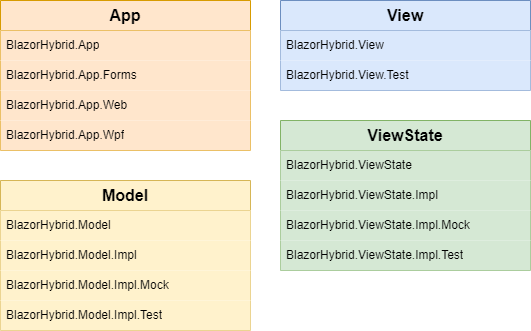

The diagram above was exported from draw.io. Its source (the exported page's mxGraphModel, read from the mxfile embedded in the PNG):
<mxGraphModel dx="1123" dy="787" grid="1" gridSize="10" guides="1" tooltips="1" connect="1" arrows="1" fold="1" page="1" pageScale="1" pageWidth="827" pageHeight="1169" background="none" math="0" shadow="0">
  <root>
    <mxCell id="0" />
    <mxCell id="1" parent="0" />
    <mxCell id="3" value="App" style="swimlane;fontStyle=1;childLayout=stackLayout;horizontal=1;startSize=30;horizontalStack=0;resizeParent=1;resizeParentMax=0;resizeLast=0;collapsible=1;marginBottom=0;whiteSpace=wrap;html=1;fillColor=#ffe6cc;strokeColor=#d79b00;labelBackgroundColor=none;fontSize=16;" vertex="1" parent="1">
      <mxGeometry x="40" y="40" width="250" height="150" as="geometry" />
    </mxCell>
    <mxCell id="4" value="BlazorHybrid.App" style="text;strokeColor=none;fillColor=#ffe6cc;align=left;verticalAlign=middle;spacingLeft=4;spacingRight=4;overflow=hidden;points=[[0,0.5],[1,0.5]];portConstraint=eastwest;rotatable=0;whiteSpace=wrap;html=1;" vertex="1" parent="3">
      <mxGeometry y="30" width="250" height="30" as="geometry" />
    </mxCell>
    <mxCell id="5" value="BlazorHybrid.App.Forms" style="text;strokeColor=none;fillColor=#ffe6cc;align=left;verticalAlign=middle;spacingLeft=4;spacingRight=4;overflow=hidden;points=[[0,0.5],[1,0.5]];portConstraint=eastwest;rotatable=0;whiteSpace=wrap;html=1;" vertex="1" parent="3">
      <mxGeometry y="60" width="250" height="30" as="geometry" />
    </mxCell>
    <mxCell id="6" value="BlazorHybrid.App.Web" style="text;strokeColor=none;fillColor=#ffe6cc;align=left;verticalAlign=middle;spacingLeft=4;spacingRight=4;overflow=hidden;points=[[0,0.5],[1,0.5]];portConstraint=eastwest;rotatable=0;whiteSpace=wrap;html=1;" vertex="1" parent="3">
      <mxGeometry y="90" width="250" height="30" as="geometry" />
    </mxCell>
    <mxCell id="7" value="BlazorHybrid.App.Wpf" style="text;strokeColor=none;fillColor=#ffe6cc;align=left;verticalAlign=middle;spacingLeft=4;spacingRight=4;overflow=hidden;points=[[0,0.5],[1,0.5]];portConstraint=eastwest;rotatable=0;whiteSpace=wrap;html=1;" vertex="1" parent="3">
      <mxGeometry y="120" width="250" height="30" as="geometry" />
    </mxCell>
    <mxCell id="8" value="Model" style="swimlane;fontStyle=1;childLayout=stackLayout;horizontal=1;startSize=30;horizontalStack=0;resizeParent=1;resizeParentMax=0;resizeLast=0;collapsible=1;marginBottom=0;whiteSpace=wrap;html=1;fillColor=#fff2cc;strokeColor=#d6b656;fontSize=16;" vertex="1" parent="1">
      <mxGeometry x="40" y="220" width="250" height="150" as="geometry" />
    </mxCell>
    <mxCell id="9" value="BlazorHybrid.Model" style="text;strokeColor=none;fillColor=#fff2cc;align=left;verticalAlign=middle;spacingLeft=4;spacingRight=4;overflow=hidden;points=[[0,0.5],[1,0.5]];portConstraint=eastwest;rotatable=0;whiteSpace=wrap;html=1;" vertex="1" parent="8">
      <mxGeometry y="30" width="250" height="30" as="geometry" />
    </mxCell>
    <mxCell id="14" value="BlazorHybrid.Model.Impl" style="text;strokeColor=none;fillColor=#fff2cc;align=left;verticalAlign=middle;spacingLeft=4;spacingRight=4;overflow=hidden;points=[[0,0.5],[1,0.5]];portConstraint=eastwest;rotatable=0;whiteSpace=wrap;html=1;" vertex="1" parent="8">
      <mxGeometry y="60" width="250" height="30" as="geometry" />
    </mxCell>
    <mxCell id="15" value="BlazorHybrid.Model.Impl.Mock" style="text;strokeColor=none;fillColor=#fff2cc;align=left;verticalAlign=middle;spacingLeft=4;spacingRight=4;overflow=hidden;points=[[0,0.5],[1,0.5]];portConstraint=eastwest;rotatable=0;whiteSpace=wrap;html=1;" vertex="1" parent="8">
      <mxGeometry y="90" width="250" height="30" as="geometry" />
    </mxCell>
    <mxCell id="16" value="BlazorHybrid.Model.Impl.Test" style="text;strokeColor=none;fillColor=#fff2cc;align=left;verticalAlign=middle;spacingLeft=4;spacingRight=4;overflow=hidden;points=[[0,0.5],[1,0.5]];portConstraint=eastwest;rotatable=0;whiteSpace=wrap;html=1;fontColor=#000000;" vertex="1" parent="8">
      <mxGeometry y="120" width="250" height="30" as="geometry" />
    </mxCell>
    <mxCell id="17" value="ViewState" style="swimlane;fontStyle=1;childLayout=stackLayout;horizontal=1;startSize=30;horizontalStack=0;resizeParent=1;resizeParentMax=0;resizeLast=0;collapsible=1;marginBottom=0;whiteSpace=wrap;html=1;fillColor=#d5e8d4;strokeColor=#82b366;fontSize=16;" vertex="1" parent="1">
      <mxGeometry x="320" y="160" width="250" height="150" as="geometry" />
    </mxCell>
    <mxCell id="18" value="BlazorHybrid.&lt;span style=&quot;text-align: center;&quot;&gt;ViewState&lt;/span&gt;" style="text;strokeColor=none;fillColor=#d5e8d4;align=left;verticalAlign=middle;spacingLeft=4;spacingRight=4;overflow=hidden;points=[[0,0.5],[1,0.5]];portConstraint=eastwest;rotatable=0;whiteSpace=wrap;html=1;" vertex="1" parent="17">
      <mxGeometry y="30" width="250" height="30" as="geometry" />
    </mxCell>
    <mxCell id="19" value="BlazorHybrid.&lt;span style=&quot;text-align: center;&quot;&gt;ViewState&lt;/span&gt;.Impl" style="text;strokeColor=none;fillColor=#d5e8d4;align=left;verticalAlign=middle;spacingLeft=4;spacingRight=4;overflow=hidden;points=[[0,0.5],[1,0.5]];portConstraint=eastwest;rotatable=0;whiteSpace=wrap;html=1;" vertex="1" parent="17">
      <mxGeometry y="60" width="250" height="30" as="geometry" />
    </mxCell>
    <mxCell id="20" value="BlazorHybrid.&lt;span style=&quot;text-align: center;&quot;&gt;ViewState&lt;/span&gt;.Impl.Mock" style="text;strokeColor=none;fillColor=#d5e8d4;align=left;verticalAlign=middle;spacingLeft=4;spacingRight=4;overflow=hidden;points=[[0,0.5],[1,0.5]];portConstraint=eastwest;rotatable=0;whiteSpace=wrap;html=1;" vertex="1" parent="17">
      <mxGeometry y="90" width="250" height="30" as="geometry" />
    </mxCell>
    <mxCell id="21" value="BlazorHybrid.&lt;span style=&quot;text-align: center;&quot;&gt;ViewState&lt;/span&gt;.Impl.Test" style="text;strokeColor=none;fillColor=#d5e8d4;align=left;verticalAlign=middle;spacingLeft=4;spacingRight=4;overflow=hidden;points=[[0,0.5],[1,0.5]];portConstraint=eastwest;rotatable=0;whiteSpace=wrap;html=1;fontColor=#000000;" vertex="1" parent="17">
      <mxGeometry y="120" width="250" height="30" as="geometry" />
    </mxCell>
    <mxCell id="22" value="View" style="swimlane;fontStyle=1;childLayout=stackLayout;horizontal=1;startSize=30;horizontalStack=0;resizeParent=1;resizeParentMax=0;resizeLast=0;collapsible=1;marginBottom=0;whiteSpace=wrap;html=1;fillColor=#dae8fc;strokeColor=#6c8ebf;fontSize=16;" vertex="1" parent="1">
      <mxGeometry x="320" y="40" width="250" height="90" as="geometry" />
    </mxCell>
    <mxCell id="23" value="BlazorHybrid.&lt;span style=&quot;text-align: center;&quot;&gt;View&lt;br&gt;&lt;/span&gt;" style="text;strokeColor=none;fillColor=#dae8fc;align=left;verticalAlign=middle;spacingLeft=4;spacingRight=4;overflow=hidden;points=[[0,0.5],[1,0.5]];portConstraint=eastwest;rotatable=0;whiteSpace=wrap;html=1;" vertex="1" parent="22">
      <mxGeometry y="30" width="250" height="30" as="geometry" />
    </mxCell>
    <mxCell id="24" value="BlazorHybrid.&lt;span style=&quot;text-align: center;&quot;&gt;View.Test&lt;/span&gt;" style="text;strokeColor=none;fillColor=#dae8fc;align=left;verticalAlign=middle;spacingLeft=4;spacingRight=4;overflow=hidden;points=[[0,0.5],[1,0.5]];portConstraint=eastwest;rotatable=0;whiteSpace=wrap;html=1;fontColor=#000000;" vertex="1" parent="22">
      <mxGeometry y="60" width="250" height="30" as="geometry" />
    </mxCell>
  </root>
</mxGraphModel>